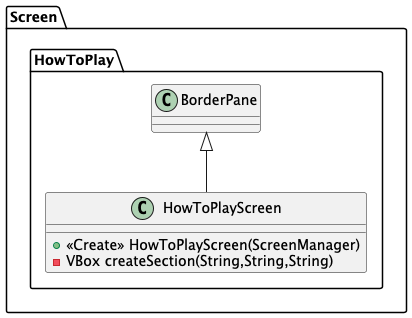

The diagram above was rendered by PlantUML. Its source (embedded in the PNG):
@startuml
class Screen.HowToPlay.HowToPlayScreen {
+ <<Create>> HowToPlayScreen(ScreenManager)
- VBox createSection(String,String,String)
}



Screen.HowToPlay.BorderPane <|-- Screen.HowToPlay.HowToPlayScreen
@enduml